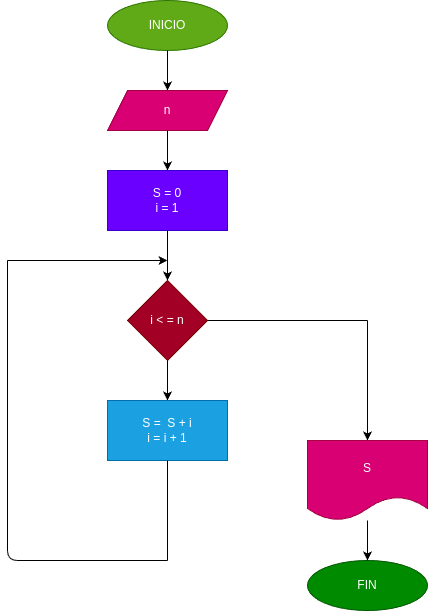

The diagram above was exported from draw.io. Its source (the exported page's mxGraphModel, read from the mxfile embedded in the PNG):
<mxGraphModel dx="662" dy="461" grid="1" gridSize="10" guides="1" tooltips="1" connect="1" arrows="1" fold="1" page="1" pageScale="1" pageWidth="827" pageHeight="1169" math="0" shadow="0">
  <root>
    <mxCell id="0" />
    <mxCell id="1" parent="0" />
    <mxCell id="2" value="INICIO" style="ellipse;whiteSpace=wrap;html=1;fillColor=#60a917;fontColor=#ffffff;strokeColor=#2D7600;" vertex="1" parent="1">
      <mxGeometry x="340" width="120" height="50" as="geometry" />
    </mxCell>
    <mxCell id="3" value="" style="endArrow=classic;html=1;" edge="1" parent="1" source="2">
      <mxGeometry width="50" height="50" relative="1" as="geometry">
        <mxPoint x="400" y="100" as="sourcePoint" />
        <mxPoint x="400" y="90" as="targetPoint" />
      </mxGeometry>
    </mxCell>
    <mxCell id="4" value="n" style="shape=parallelogram;perimeter=parallelogramPerimeter;whiteSpace=wrap;html=1;fixedSize=1;fillColor=#d80073;fontColor=#ffffff;strokeColor=#A50040;" vertex="1" parent="1">
      <mxGeometry x="340" y="90" width="120" height="40" as="geometry" />
    </mxCell>
    <mxCell id="6" value="" style="endArrow=classic;html=1;" edge="1" parent="1" source="4">
      <mxGeometry width="50" height="50" relative="1" as="geometry">
        <mxPoint x="400" y="180" as="sourcePoint" />
        <mxPoint x="400" y="170" as="targetPoint" />
      </mxGeometry>
    </mxCell>
    <mxCell id="7" value="S = 0&lt;br&gt;i = 1" style="rounded=0;whiteSpace=wrap;html=1;fillColor=#6a00ff;fontColor=#ffffff;strokeColor=#3700CC;" vertex="1" parent="1">
      <mxGeometry x="340" y="170" width="120" height="60" as="geometry" />
    </mxCell>
    <mxCell id="8" value="" style="endArrow=classic;html=1;" edge="1" parent="1" source="7">
      <mxGeometry width="50" height="50" relative="1" as="geometry">
        <mxPoint x="400" y="280" as="sourcePoint" />
        <mxPoint x="400" y="280" as="targetPoint" />
      </mxGeometry>
    </mxCell>
    <mxCell id="9" value="i &amp;lt; = n" style="rhombus;whiteSpace=wrap;html=1;fillColor=#a20025;fontColor=#ffffff;strokeColor=#6F0000;" vertex="1" parent="1">
      <mxGeometry x="360" y="280" width="80" height="80" as="geometry" />
    </mxCell>
    <mxCell id="10" value="" style="endArrow=classic;html=1;" edge="1" parent="1" source="9">
      <mxGeometry width="50" height="50" relative="1" as="geometry">
        <mxPoint x="400" y="410" as="sourcePoint" />
        <mxPoint x="400" y="400" as="targetPoint" />
      </mxGeometry>
    </mxCell>
    <mxCell id="11" value="S =&amp;nbsp; S + i&lt;br&gt;i = i + 1" style="rounded=0;whiteSpace=wrap;html=1;fillColor=#1ba1e2;fontColor=#ffffff;strokeColor=#006EAF;" vertex="1" parent="1">
      <mxGeometry x="340" y="400" width="120" height="60" as="geometry" />
    </mxCell>
    <mxCell id="12" value="" style="endArrow=none;html=1;" edge="1" parent="1" source="11">
      <mxGeometry width="50" height="50" relative="1" as="geometry">
        <mxPoint x="400" y="510" as="sourcePoint" />
        <mxPoint x="400" y="560" as="targetPoint" />
      </mxGeometry>
    </mxCell>
    <mxCell id="13" value="" style="endArrow=none;html=1;" edge="1" parent="1">
      <mxGeometry width="50" height="50" relative="1" as="geometry">
        <mxPoint x="240" y="260" as="sourcePoint" />
        <mxPoint x="400" y="560" as="targetPoint" />
        <Array as="points">
          <mxPoint x="240" y="560" />
        </Array>
      </mxGeometry>
    </mxCell>
    <mxCell id="14" value="" style="endArrow=classic;html=1;" edge="1" parent="1">
      <mxGeometry width="50" height="50" relative="1" as="geometry">
        <mxPoint x="240" y="260" as="sourcePoint" />
        <mxPoint x="400" y="260" as="targetPoint" />
      </mxGeometry>
    </mxCell>
    <mxCell id="15" value="" style="endArrow=none;html=1;" edge="1" parent="1" source="9">
      <mxGeometry width="50" height="50" relative="1" as="geometry">
        <mxPoint x="440" y="370" as="sourcePoint" />
        <mxPoint x="600" y="320" as="targetPoint" />
      </mxGeometry>
    </mxCell>
    <mxCell id="16" value="" style="endArrow=none;html=1;" edge="1" parent="1">
      <mxGeometry width="50" height="50" relative="1" as="geometry">
        <mxPoint x="600" y="400" as="sourcePoint" />
        <mxPoint x="600" y="320" as="targetPoint" />
      </mxGeometry>
    </mxCell>
    <mxCell id="17" value="" style="endArrow=classic;html=1;" edge="1" parent="1">
      <mxGeometry width="50" height="50" relative="1" as="geometry">
        <mxPoint x="600" y="360" as="sourcePoint" />
        <mxPoint x="600" y="440" as="targetPoint" />
      </mxGeometry>
    </mxCell>
    <mxCell id="18" value="S" style="shape=document;whiteSpace=wrap;html=1;boundedLbl=1;fillColor=#d80073;fontColor=#ffffff;strokeColor=#A50040;" vertex="1" parent="1">
      <mxGeometry x="540" y="440" width="120" height="80" as="geometry" />
    </mxCell>
    <mxCell id="19" value="" style="endArrow=classic;html=1;" edge="1" parent="1" source="18">
      <mxGeometry width="50" height="50" relative="1" as="geometry">
        <mxPoint x="600" y="570" as="sourcePoint" />
        <mxPoint x="600" y="560" as="targetPoint" />
      </mxGeometry>
    </mxCell>
    <mxCell id="20" value="FIN" style="ellipse;whiteSpace=wrap;html=1;fillColor=#008a00;fontColor=#ffffff;strokeColor=#005700;" vertex="1" parent="1">
      <mxGeometry x="540" y="560" width="120" height="50" as="geometry" />
    </mxCell>
  </root>
</mxGraphModel>